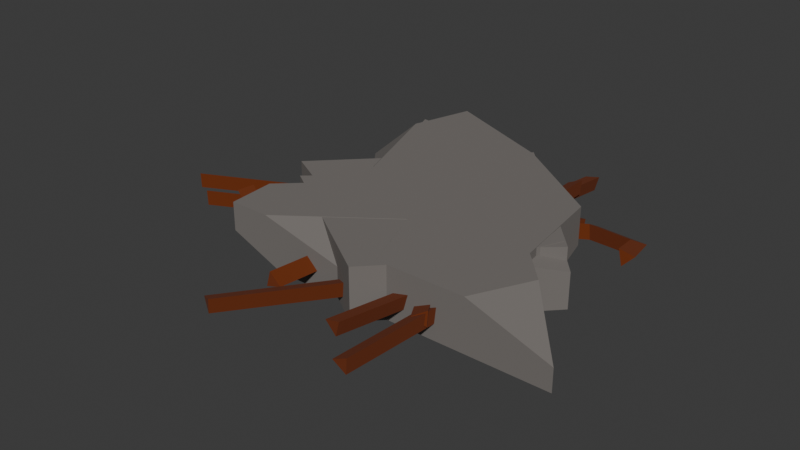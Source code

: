 # Source: Rubbles.blend  (saved by Blender 4.2.66; exported with 4.5.12 LTS)
import bpy
from mathutils import Matrix  # noqa: F401  (used for matrix-valued properties, if any)

bpy.ops.wm.read_factory_settings(use_empty=True)
scene = bpy.context.scene
scene.name = 'Scene'

# ---- collections
col_collection = bpy.data.collections.new('Collection'); scene.collection.children.link(col_collection)

# ---- materials (node trees are filled in below, after node groups)
mat_concrete1 = bpy.data.materials.new('Concrete1')
mat_concrete1.diffuse_color = (0.2502, 0.1631, 0.09898, 1.0)
mat_concrete1.roughness = 0.5
mat_rustedmetal1 = bpy.data.materials.new('RustedMetal1')
mat_rustedmetal1.diffuse_color = (0.15, 0.02519, 0.0, 1.0)
mat_rustedmetal1.roughness = 0.5

# ---- material node trees
mat_concrete1.use_nodes = True; mat_concrete1.node_tree.nodes.clear()
_N = mat_concrete1.node_tree.nodes; _L = mat_concrete1.node_tree.links
n0 = _N.new('ShaderNodeBsdfPrincipled'); n0.name = 'Principled BSDF'; n0.location = (10, 300)
n0.inputs[0].default_value = (0.1791, 0.1631, 0.1513, 1.0)
n0.inputs[2].default_value = 1.0
n0.inputs[27].default_value = (0.0, 0.0, 0.0, 1.0)
n0.inputs[28].default_value = 1.0
n1 = _N.new('ShaderNodeOutputMaterial'); n1.name = 'Material Output'; n1.location = (300, 300)
n2 = _N.new('ShaderNodeNormalMap'); n2.name = 'Normal Map'; n2.location = (-300, -300)
n2.label = 'Normal/Map'
n2.inputs[0].default_value = 0.0
_L.new(n0.outputs[0], n1.inputs[0])
_L.new(n2.outputs[0], n0.inputs[5])
n1.is_active_output = True
mat_rustedmetal1.use_nodes = True; mat_rustedmetal1.node_tree.nodes.clear()
_N = mat_rustedmetal1.node_tree.nodes; _L = mat_rustedmetal1.node_tree.links
n0 = _N.new('ShaderNodeBsdfPrincipled'); n0.name = 'Principled BSDF'; n0.location = (10, 300)
n0.inputs[0].default_value = (0.15, 0.02519, 0.0, 1.0)
n0.inputs[2].default_value = 1.0
n0.inputs[27].default_value = (0.0, 0.0, 0.0, 1.0)
n0.inputs[28].default_value = 1.0
n1 = _N.new('ShaderNodeOutputMaterial'); n1.name = 'Material Output'; n1.location = (300, 300)
n2 = _N.new('ShaderNodeNormalMap'); n2.name = 'Normal Map'; n2.location = (-300, -300)
n2.label = 'Normal/Map'
n2.inputs[0].default_value = 0.0
_L.new(n0.outputs[0], n1.inputs[0])
_L.new(n2.outputs[0], n0.inputs[5])
n1.is_active_output = True

# ---- world
world_world = bpy.data.worlds.new('World'); scene.world = world_world
world_world.use_nodes = True; world_world.node_tree.nodes.clear()
_N = world_world.node_tree.nodes; _L = world_world.node_tree.links
n0 = _N.new('ShaderNodeOutputWorld'); n0.name = 'World Output'; n0.location = (300, 300)
n1 = _N.new('ShaderNodeBackground'); n1.name = 'Background'; n1.location = (10, 300)
n1.inputs[0].default_value = (0.05088, 0.05088, 0.05088, 1.0)
_L.new(n1.outputs[0], n0.inputs[0])
n0.is_active_output = True
world_world.color = (0.05088, 0.05088, 0.05088)
world_world.sun_shadow_jitter_overblur = 0.0

# ---- meshes
me_plane_007 = bpy.data.meshes.new('Plane.007')
me_plane_007.from_pydata([(-0.3636, 0.6297, -0.08712), (-0.4789, 0.2502, -0.08712), (0.03878, 0.458, -0.08712), (-0.3636, 0.6297, 0.08961), (0.03878, 0.458, 0.08961), (-0.4295, 0.4128, 0.08961), (-0.4789, 0.2502, 0.01554), (-0.299, 0.03282, 0.08961), (-0.2289, -0.05182, 0.08961), (-0.4659, -0.2726, 0.08961), (-0.2289, -0.05182, -0.08712), (-0.4659, -0.2726, -0.08712), (-0.461, -0.3557, -0.08712), (-0.4562, -0.4355, -0.007194), (-0.2637, -0.4355, -0.08712), (0.7031, -0.4355, -0.08712), (0.4206, -0.1298, -0.08712), (0.7031, -0.4355, -0.009185), (0.4217, -0.4355, 0.08961), (0.5214, -0.2389, 0.08961), (0.4206, -0.1298, 0.08961), (0.3751, 0.2145, 0.08961), (0.3751, 0.2145, -0.04268), (0.3992, 0.03181, -0.08712), (0.1362, 0.3875, -0.08712), (0.1178, -0.4355, 0.08961), (0.03231, -0.4355, 0.002003), (0.02426, -0.1868, 0.08961), (-0.317, -0.4355, 0.08961), (-0.4562, -0.4355, 0.08961), (-0.8698, -0.2162, -0.01215), (0.06542, 0.5218, 0.004952), (-0.8994, -0.1781, -0.03597), (0.03582, 0.5599, -0.01887), (-0.8713, -0.213, -0.06582), (0.06387, 0.525, -0.04872), (-0.5852, 0.04088, -0.06649), (-0.2372, 0.2634, 0.03621), (-0.2668, 0.3015, 0.01238), (-0.6148, 0.07895, -0.09032), (-0.2387, 0.2666, -0.01746), (-0.5867, 0.04409, -0.1202), (0.2411, -0.7482, -0.02012), (0.1925, 0.441, 0.03544), (0.2846, -0.745, -0.05159), (0.236, 0.4442, 0.003967), (0.2902, -0.7472, 0.001857), (0.2416, 0.4419, 0.05742), (0.2903, -0.3647, 0.003126), (0.1688, 0.04311, 0.01328), (0.2123, 0.04636, -0.01819), (0.3338, -0.3614, -0.02834), (0.2179, 0.04409, 0.03526), (0.3394, -0.3637, 0.02511)], [], [(0, 2, 24, 23, 16, 15, 14, 12, 11, 10, 1), (0, 1, 6, 5, 3), (2, 0, 3, 4), (3, 5, 7, 8, 9, 29, 28, 27, 25, 18, 19, 20, 21, 4), (6, 7, 5), (1, 10, 8, 7, 6), (10, 11, 9, 8), (11, 12, 13, 29, 9), (12, 14, 13), (13, 14, 15, 17, 18, 25, 26, 28, 29), (15, 16, 20, 19, 17), (17, 19, 18), (16, 23, 22, 21, 20), (22, 24, 2, 4, 21), (23, 24, 22), (25, 27, 26), (27, 28, 26), (37, 31, 33, 38), (38, 33, 35, 40), (33, 31, 35), (40, 35, 31, 37), (30, 32, 34), (34, 41, 36, 30), (41, 40, 37, 36), (32, 39, 41, 34), (39, 38, 40, 41), (30, 36, 39, 32), (36, 37, 38, 39), (49, 43, 45, 50), (50, 45, 47, 52), (45, 43, 47), (52, 47, 43, 49), (42, 44, 46), (46, 53, 48, 42), (53, 52, 49, 48), (44, 51, 53, 46), (51, 50, 52, 53), (42, 48, 51, 44), (48, 49, 50, 51)])
me_plane_007.polygons.foreach_set('use_smooth', [True] * 39)
me_plane_007.polygons.foreach_set('material_index', [0, 0, 0, 0, 0, 0, 0, 0, 0, 0, 0, 0, 0, 0, 0, 0, 0, 1, 1, 1, 1, 1, 1, 1, 1, 1, 1, 1, 1, 1, 1, 1, 1, 1, 1, 1, 1, 1, 1])
_k = set([(0, 1), (0, 2), (0, 3), (1, 6), (1, 10), (2, 4), (2, 24), (3, 4), (3, 5), (4, 21), (5, 6), (5, 7), (6, 7), (7, 8), (8, 9), (8, 10), (9, 11), (9, 29), (10, 11), (11, 12), (12, 13), (12, 14), (13, 14), (13, 29), (14, 15), (15, 16), (15, 17), (16, 20), (16, 23), (17, 18), (17, 19), (18, 19), (18, 25), (19, 20), (20, 21), (21, 22), (22, 23), (22, 24), (23, 24), (25, 26), (25, 27), (26, 27), (26, 28), (27, 28), (28, 29), (30, 32), (30, 34), (30, 36), (31, 33), (31, 35), (31, 37), (32, 34), (32, 39), (33, 35), (33, 38), (34, 41), (35, 40), (36, 37), (36, 39), (36, 41), (37, 38), (37, 40), (38, 39), (38, 40), (39, 41), (40, 41), (42, 44), (42, 46), (42, 48), (43, 45), (43, 47), (43, 49), (44, 46), (44, 51), (45, 47), (45, 50), (46, 53), (47, 52), (48, 49), (48, 51), (48, 53), (49, 50), (49, 52), (50, 51), (50, 52), (51, 53), (52, 53)])
me_plane_007.attributes.new('sharp_edge', 'BOOLEAN', 'EDGE').data.foreach_set('value', [ (min(e.vertices), max(e.vertices)) in _k for e in me_plane_007.edges])
_uv = me_plane_007.uv_layers.new(name='UVMap')
_uv.uv.foreach_set('vector', [0.3167, 0.2916, 0.4268, 0.2446, 0.4535, 0.2253, 0.5255, 0.1279, 0.5313, 0.0837, 0.6086, 0.0, 0.344, 0.0, 0.29, 0.02184, 0.2886, 0.04458, 0.3535, 0.105, 0.2851, 0.1877, 0.3167, 0.2916, 0.2851, 0.1877, 0.2851, 0.1877, 0.2986, 0.2322, 0.3167, 0.2916, 0.4268, 0.2446, 0.3167, 0.2916, 0.3167, 0.2916, 0.4268, 0.2446, 0.3167, 0.2916, 0.2986, 0.2322, 0.3344, 0.1282, 0.3535, 0.105, 0.2886, 0.04458, 0.2913, 0.0, 0.3294, 0.0, 0.4228, 0.06808, 0.4484, 0.0, 0.5316, 0.0, 0.5589, 0.05383, 0.5313, 0.0837, 0.5189, 0.1779, 0.4268, 0.2446, 0.2851, 0.1877, 0.3344, 0.1282, 0.2986, 0.2322, 0.2851, 0.1877, 0.3535, 0.105, 0.3535, 0.105, 0.3344, 0.1282, 0.2851, 0.1877, 0.3535, 0.105, 0.2886, 0.04458, 0.2886, 0.04458, 0.3535, 0.105, 0.2886, 0.04458, 0.29, 0.02184, 0.2913, 0.0, 0.2913, 0.0, 0.2886, 0.04458, 0.29, 0.02184, 0.344, 0.0, 0.2913, 0.0, 0.2913, 0.0, 0.344, 0.0, 0.6086, 0.0, 0.6086, 0.0, 0.5316, 0.0, 0.4484, 0.0, 0.425, 0.0, 0.3294, 0.0, 0.2913, 0.0, 0.6086, 0.0, 0.5313, 0.0837, 0.5313, 0.0837, 0.5589, 0.05383, 0.6086, 0.0, 0.6086, 0.0, 0.5589, 0.05383, 0.5316, 0.0, 0.5313, 0.0837, 0.5255, 0.1279, 0.5189, 0.1779, 0.5189, 0.1779, 0.5313, 0.0837, 0.5189, 0.1779, 0.4535, 0.2253, 0.4268, 0.2446, 0.4268, 0.2446, 0.5189, 0.1779, 0.5255, 0.1279, 0.4535, 0.2253, 0.5189, 0.1779, 0.4484, 0.0, 0.4228, 0.06808, 0.425, 0.0, 0.4228, 0.06808, 0.3294, 0.0, 0.425, 0.0, 1.0, 0.8333, 1.0, 1.0, 0.6667, 1.0, 0.6667, 0.8333, 0.6667, 0.8333, 0.6667, 1.0, 0.3333, 1.0, 0.3333, 0.8333, 0.4578, 0.13, 0.25, 0.49, 0.04215, 0.13, 0.3333, 0.8333, 0.3333, 1.0, -5.96e-08, 1.0, -5.96e-08, 0.8333, 0.75, 0.49, 0.9578, 0.13, 0.5422, 0.13, 0.3333, 0.5, 0.3333, 0.6667, -5.96e-08, 0.6667, -5.96e-08, 0.5, 0.3333, 0.6667, 0.3333, 0.8333, -5.96e-08, 0.8333, -5.96e-08, 0.6667, 0.6667, 0.5, 0.6667, 0.6667, 0.3333, 0.6667, 0.3333, 0.5, 0.6667, 0.6667, 0.6667, 0.8333, 0.3333, 0.8333, 0.3333, 0.6667, 1.0, 0.5, 1.0, 0.6667, 0.6667, 0.6667, 0.6667, 0.5, 1.0, 0.6667, 1.0, 0.8333, 0.6667, 0.8333, 0.6667, 0.6667, 1.0, 0.8333, 1.0, 1.0, 0.6667, 1.0, 0.6667, 0.8333, 0.6667, 0.8333, 0.6667, 1.0, 0.3333, 1.0, 0.3333, 0.8333, 0.4578, 0.13, 0.25, 0.49, 0.04215, 0.13, 0.3333, 0.8333, 0.3333, 1.0, -5.96e-08, 1.0, -5.96e-08, 0.8333, 0.75, 0.49, 0.9578, 0.13, 0.5422, 0.13, 0.3333, 0.5, 0.3333, 0.6667, -5.96e-08, 0.6667, -5.96e-08, 0.5, 0.3333, 0.6667, 0.3333, 0.8333, -5.96e-08, 0.8333, -5.96e-08, 0.6667, 0.6667, 0.5, 0.6667, 0.6667, 0.3333, 0.6667, 0.3333, 0.5, 0.6667, 0.6667, 0.6667, 0.8333, 0.3333, 0.8333, 0.3333, 0.6667, 1.0, 0.5, 1.0, 0.6667, 0.6667, 0.6667, 0.6667, 0.5, 1.0, 0.6667, 1.0, 0.8333, 0.6667, 0.8333, 0.6667, 0.6667])
me_plane_007.materials.append(mat_concrete1)
me_plane_007.materials.append(mat_rustedmetal1)
me_plane_007.update()
me_plane_007.normals_split_custom_set([tuple(v) for v in zip(*[iter([0.0, 0.0, -1.0, 0.0, 0.0, -1.0, 0.0, 0.0, -1.0, 0.0, 0.0, -1.0, 0.0, 0.0, -1.0, 0.0, 0.0, -1.0, 0.0, 0.0, -1.0, 0.0, 0.0, -1.0, 0.0, 0.0, -1.0, 0.0, 0.0, -1.0, 0.0, 0.0, -1.0, -0.9568, 0.2907, 0.0, -0.9568, 0.2907, 0.0, -0.9568, 0.2907, 0.0, -0.9568, 0.2907, 0.0, -0.9568, 0.2907, 0.0, 0.3925, 0.9198, 0.0, 0.3925, 0.9198, 0.0, 0.3925, 0.9198, 0.0, 0.3925, 0.9198, 0.0, -5.749e-09, 0.0, 1.0, -5.749e-09, 0.0, 1.0, -5.749e-09, 0.0, 1.0, -5.749e-09, 0.0, 1.0, -5.749e-09, 0.0, 1.0, -5.749e-09, 0.0, 1.0, -5.749e-09, 0.0, 1.0, -5.749e-09, 0.0, 1.0, -5.749e-09, 0.0, 1.0, -5.749e-09, 0.0, 1.0, -5.749e-09, 0.0, 1.0, -5.749e-09, 0.0, 1.0, -5.749e-09, 0.0, 1.0, -5.749e-09, 0.0, 1.0, -0.5645, -0.1939, 0.8024, -0.5645, -0.1939, 0.8024, -0.5645, -0.1939, 0.8024, -0.7703, -0.6377, 1.266e-07, -0.7703, -0.6377, 1.266e-07, -0.7703, -0.6377, 1.266e-07, -0.7703, -0.6377, 1.266e-07, -0.7703, -0.6377, 1.266e-07, -0.6816, 0.7317, 0.0, -0.6816, 0.7317, 0.0, -0.6816, 0.7317, 0.0, -0.6816, 0.7317, 0.0, -0.9982, -0.0597, -1.816e-08, -0.9982, -0.0597, -1.816e-08, -0.9982, -0.0597, -1.816e-08, -0.9982, -0.0597, -1.816e-08, -0.9982, -0.0597, -1.816e-08, -0.2783, -0.688, -0.6702, -0.2783, -0.688, -0.6702, -0.2783, -0.688, -0.6702, 0.0, -1.0, -4.536e-08, 0.0, -1.0, -4.536e-08, 0.0, -1.0, -4.536e-08, 0.0, -1.0, -4.536e-08, 0.0, -1.0, -4.536e-08, 0.0, -1.0, -4.536e-08, 0.0, -1.0, -4.536e-08, 0.0, -1.0, -4.536e-08, 0.0, -1.0, -4.536e-08, 0.7345, 0.6786, 6.173e-08, 0.7345, 0.6786, 6.173e-08, 0.7345, 0.6786, 6.173e-08, 0.7345, 0.6786, 6.173e-08, 0.7345, 0.6786, 6.173e-08, 0.3267, -0.1657, 0.9305, 0.3267, -0.1657, 0.9305, 0.3267, -0.1657, 0.9305, 0.9914, 0.1309, -1.22e-08, 0.9914, 0.1309, -1.22e-08, 0.9914, 0.1309, -1.22e-08, 0.9914, 0.1309, -1.22e-08, 0.9914, 0.1309, -1.22e-08, 0.5865, 0.81, -1.115e-07, 0.5865, 0.81, -1.115e-07, 0.5865, 0.81, -1.115e-07, 0.5865, 0.81, -1.115e-07, 0.5865, 0.81, -1.115e-07, 0.3585, 0.2651, -0.8951, 0.3585, 0.2651, -0.8951, 0.3585, 0.2651, -0.8951, -0.6909, -0.26, 0.6746, -0.6909, -0.26, 0.6746, -0.6909, -0.26, 0.6746, 0.2308, -0.3166, 0.9201, 0.2308, -0.3166, 0.9201, 0.2308, -0.3166, 0.9201, -0.232, 0.3799, 0.8954, -0.232, 0.3799, 0.8954, -0.232, 0.3799, 0.8954, -0.232, 0.3799, 0.8954, -0.4101, 0.3799, -0.8292, -0.4101, 0.3799, -0.8292, -0.4101, 0.3799, -0.8292, -0.4101, 0.3799, -0.8292, 0.7849, 0.6194, 0.01435, 0.7849, 0.6194, 0.01435, 0.7849, 0.6194, 0.01435, 0.6442, -0.7621, -0.06416, 0.6442, -0.7621, -0.06416, 0.6442, -0.7621, -0.06416, 0.6442, -0.7621, -0.06416, -0.7849, -0.6194, -0.01435, -0.7849, -0.6194, -0.01435, -0.7849, -0.6194, -0.01435, 0.6621, -0.7467, -0.06375, 0.6621, -0.7467, -0.06375, 0.6621, -0.7467, -0.06375, 0.6621, -0.7467, -0.06375, 0.5513, -0.8317, -0.06563, 0.5513, -0.8317, -0.06563, 0.5513, -0.8317, -0.06563, 0.5513, -0.8317, -0.06563, -0.4594, 0.3347, -0.8228, -0.4594, 0.3347, -0.8228, -0.4594, 0.3347, -0.8228, -0.4594, 0.3347, -0.8228, -0.1339, 0.5801, -0.8034, -0.1339, 0.5801, -0.8034, -0.1339, 0.5801, -0.8034, -0.1339, 0.5801, -0.8034, -0.1962, 0.406, 0.8926, -0.1962, 0.406, 0.8926, -0.1962, 0.406, 0.8926, -0.1962, 0.406, 0.8926, -0.4096, 0.2334, 0.8819, -0.4096, 0.2334, 0.8819, -0.4096, 0.2334, 0.8819, -0.4096, 0.2334, 0.8819, -0.5882, 0.07979, -0.8048, -0.5882, 0.07979, -0.8048, -0.5882, 0.07979, -0.8048, -0.5882, 0.07979, -0.8048, 0.993, -0.05314, -0.1059, 0.993, -0.05314, -0.1059, 0.993, -0.05314, -0.1059, 0.993, -0.05314, -0.1059, -0.04078, 0.9981, 0.04663, -0.04078, 0.9981, 0.04663, -0.04078, 0.9981, 0.04663, -0.4081, -0.02655, 0.9125, -0.4081, -0.02655, 0.9125, -0.4081, -0.02655, 0.9125, -0.4081, -0.02655, 0.9125, 0.04078, -0.9981, -0.04663, 0.04078, -0.9981, -0.04663, 0.04078, -0.9981, -0.04663, -0.4087, -0.002928, 0.9127, -0.4087, -0.002928, 0.9127, -0.4087, -0.002928, 0.9127, -0.4087, -0.002928, 0.9127, -0.4022, -0.1423, 0.9044, -0.4022, -0.1423, 0.9044, -0.4022, -0.1423, 0.9044, -0.4022, -0.1423, 0.9044, 0.9869, -0.12, -0.1081, 0.9869, -0.12, -0.1081, 0.9869, -0.12, -0.1081, 0.9869, -0.12, -0.1081, 0.9541, 0.2863, -0.08748, 0.9541, 0.2863, -0.08748, 0.9541, 0.2863, -0.08748, 0.9541, 0.2863, -0.08748, -0.5877, 0.1238, -0.7996, -0.5877, 0.1238, -0.7996, -0.5877, 0.1238, -0.7996, -0.5877, 0.1238, -0.7996, -0.5721, -0.1503, -0.8063, -0.5721, -0.1503, -0.8063, -0.5721, -0.1503, -0.8063, -0.5721, -0.1503, -0.8063])] * 3)])
me_plane_008 = bpy.data.meshes.new('Plane.008')
me_plane_008.from_pydata([(0.08455, -0.51, -0.08769), (0.5159, -0.0629, -0.08769), (-0.4355, -0.1668, -0.08769), (0.08455, -0.51, 0.08905), (-0.4355, -0.1668, 0.08905), (0.3331, -0.2524, 0.08905), (0.5159, -0.0629, 0.03435), (0.2691, 0.1985, 0.08905), (0.07431, 0.4047, 0.08905), (-0.4323, 0.4696, 0.08905), (0.07431, 0.4047, -0.08769), (-0.4323, 0.4696, -0.08769), (-0.2537, -0.007696, -0.08769), (-0.2537, -0.007696, 0.08905), (-0.178, 0.6097, -0.03526), (-0.1148, -0.58, -0.01816), (-0.2298, 0.6067, -0.04941), (-0.1666, -0.5829, -0.03231), (-0.2162, 0.6082, 0.002605), (-0.153, -0.5815, 0.01971), (-0.2164, 0.2257, -0.001882), (-0.09987, -0.1818, -0.0413), (-0.1517, -0.1847, -0.05545), (-0.2682, 0.2227, -0.01603), (-0.138, -0.1832, -0.003434), (-0.2546, 0.2242, 0.03598), (0.1289, -0.6526, 0.008018), (0.2007, 0.5366, 0.02512), (0.1667, -0.6543, -0.03027), (0.2385, 0.5349, -0.01317), (0.1809, -0.6559, 0.02158), (0.2527, 0.5333, 0.03868), (0.2166, -0.2753, 0.008129), (0.1369, 0.1426, 0.02244), (0.1747, 0.1409, -0.01585), (0.2544, -0.277, -0.03016), (0.1889, 0.1392, 0.036), (0.2686, -0.2786, 0.02169)], [], [(0, 1, 6, 5, 3), (0, 2, 12, 11, 10, 1), (2, 0, 3, 4), (3, 5, 7, 8, 9, 13, 4), (6, 7, 5), (1, 10, 8, 7, 6), (10, 11, 9, 8), (11, 12, 13, 9), (12, 2, 4, 13), (21, 15, 17, 22), (22, 17, 19, 24), (17, 15, 19), (24, 19, 15, 21), (14, 16, 18), (18, 25, 20, 14), (25, 24, 21, 20), (16, 23, 25, 18), (23, 22, 24, 25), (14, 20, 23, 16), (20, 21, 22, 23), (33, 27, 29, 34), (34, 29, 31, 36), (29, 27, 31), (36, 31, 27, 33), (26, 28, 30), (30, 37, 32, 26), (37, 36, 33, 32), (28, 35, 37, 30), (35, 34, 36, 37), (26, 32, 35, 28), (32, 33, 34, 35)])
me_plane_008.polygons.foreach_set('use_smooth', [True] * 31)
me_plane_008.polygons.foreach_set('material_index', [0, 0, 0, 0, 0, 0, 0, 0, 0, 1, 1, 1, 1, 1, 1, 1, 1, 1, 1, 1, 1, 1, 1, 1, 1, 1, 1, 1, 1, 1, 1])
_k = set([(0, 1), (0, 2), (0, 3), (1, 6), (1, 10), (2, 4), (2, 12), (3, 4), (3, 5), (4, 13), (5, 6), (5, 7), (6, 7), (7, 8), (8, 9), (8, 10), (9, 11), (9, 13), (10, 11), (11, 12), (12, 13), (14, 16), (14, 18), (14, 20), (15, 17), (15, 19), (15, 21), (16, 18), (16, 23), (17, 19), (17, 22), (18, 25), (19, 24), (20, 21), (20, 23), (20, 25), (21, 22), (21, 24), (22, 23), (22, 24), (23, 25), (24, 25), (26, 28), (26, 30), (26, 32), (27, 29), (27, 31), (27, 33), (28, 30), (28, 35), (29, 31), (29, 34), (30, 37), (31, 36), (32, 33), (32, 35), (32, 37), (33, 34), (33, 36), (34, 35), (34, 36), (35, 37), (36, 37)])
me_plane_008.attributes.new('sharp_edge', 'BOOLEAN', 'EDGE').data.foreach_set('value', [ (min(e.vertices), max(e.vertices)) in _k for e in me_plane_008.edges])
_uv = me_plane_008.uv_layers.new(name='UVMap')
_uv.uv.foreach_set('vector', [0.5261, 0.2022, 0.6442, 0.3246, 0.6442, 0.3246, 0.5941, 0.2727, 0.5261, 0.2022, 0.5261, 0.2022, 0.3838, 0.2961, 0.4335, 0.3397, 0.3846, 0.4704, 0.5233, 0.4526, 0.6442, 0.3246, 0.3838, 0.2961, 0.5261, 0.2022, 0.5261, 0.2022, 0.3838, 0.2961, 0.5261, 0.2022, 0.5941, 0.2727, 0.5766, 0.3961, 0.5233, 0.4526, 0.3846, 0.4704, 0.4335, 0.3397, 0.3838, 0.2961, 0.6442, 0.3246, 0.5766, 0.3961, 0.5941, 0.2727, 0.6442, 0.3246, 0.5233, 0.4526, 0.5233, 0.4526, 0.5766, 0.3961, 0.6442, 0.3246, 0.5233, 0.4526, 0.3846, 0.4704, 0.3846, 0.4704, 0.5233, 0.4526, 0.3846, 0.4704, 0.4335, 0.3397, 0.4335, 0.3397, 0.3846, 0.4704, 0.4335, 0.3397, 0.3838, 0.2961, 0.3838, 0.2961, 0.4335, 0.3397, 1.0, 0.8333, 1.0, 1.0, 0.6667, 1.0, 0.6667, 0.8333, 0.6667, 0.8333, 0.6667, 1.0, 0.3333, 1.0, 0.3333, 0.8333, 0.4578, 0.13, 0.25, 0.49, 0.04215, 0.13, 0.3333, 0.8333, 0.3333, 1.0, -5.96e-08, 1.0, -5.96e-08, 0.8333, 0.75, 0.49, 0.9578, 0.13, 0.5422, 0.13, 0.3333, 0.5, 0.3333, 0.6667, -5.96e-08, 0.6667, -5.96e-08, 0.5, 0.3333, 0.6667, 0.3333, 0.8333, -5.96e-08, 0.8333, -5.96e-08, 0.6667, 0.6667, 0.5, 0.6667, 0.6667, 0.3333, 0.6667, 0.3333, 0.5, 0.6667, 0.6667, 0.6667, 0.8333, 0.3333, 0.8333, 0.3333, 0.6667, 1.0, 0.5, 1.0, 0.6667, 0.6667, 0.6667, 0.6667, 0.5, 1.0, 0.6667, 1.0, 0.8333, 0.6667, 0.8333, 0.6667, 0.6667, 1.0, 0.8333, 1.0, 1.0, 0.6667, 1.0, 0.6667, 0.8333, 0.6667, 0.8333, 0.6667, 1.0, 0.3333, 1.0, 0.3333, 0.8333, 0.4578, 0.13, 0.25, 0.49, 0.04215, 0.13, 0.3333, 0.8333, 0.3333, 1.0, -5.96e-08, 1.0, -5.96e-08, 0.8333, 0.75, 0.49, 0.9578, 0.13, 0.5422, 0.13, 0.3333, 0.5, 0.3333, 0.6667, -5.96e-08, 0.6667, -5.96e-08, 0.5, 0.3333, 0.6667, 0.3333, 0.8333, -5.96e-08, 0.8333, -5.96e-08, 0.6667, 0.6667, 0.5, 0.6667, 0.6667, 0.3333, 0.6667, 0.3333, 0.5, 0.6667, 0.6667, 0.6667, 0.8333, 0.3333, 0.8333, 0.3333, 0.6667, 1.0, 0.5, 1.0, 0.6667, 0.6667, 0.6667, 0.6667, 0.5, 1.0, 0.6667, 1.0, 0.8333, 0.6667, 0.8333, 0.6667, 0.6667])
me_plane_008.materials.append(mat_concrete1)
me_plane_008.materials.append(mat_rustedmetal1)
me_plane_008.update()
me_plane_008.normals_split_custom_set([tuple(v) for v in zip(*[iter([0.7196, -0.6944, 7.262e-08, 0.7196, -0.6944, 7.262e-08, 0.7196, -0.6944, 7.262e-08, 0.7196, -0.6944, 7.262e-08, 0.7196, -0.6944, 7.262e-08, 0.0, 0.0, -1.0, 0.0, 0.0, -1.0, 0.0, 0.0, -1.0, 0.0, 0.0, -1.0, 0.0, 0.0, -1.0, 0.0, 0.0, -1.0, -0.5507, -0.8347, 0.0, -0.5507, -0.8347, 0.0, -0.5507, -0.8347, 0.0, -0.5507, -0.8347, 0.0, -3.785e-09, 0.0, 1.0, -3.785e-09, 0.0, 1.0, -3.785e-09, 0.0, 1.0, -3.785e-09, 0.0, 1.0, -3.785e-09, 0.0, 1.0, -3.785e-09, 0.0, 1.0, -3.785e-09, 0.0, 1.0, 0.2522, 0.03579, 0.967, 0.2522, 0.03579, 0.967, 0.2522, 0.03579, 0.967, 0.727, 0.6866, -1.614e-07, 0.727, 0.6866, -1.614e-07, 0.727, 0.6866, -1.614e-07, 0.727, 0.6866, -1.614e-07, 0.727, 0.6866, -1.614e-07, 0.1272, 0.9919, 0.0, 0.1272, 0.9919, 0.0, 0.1272, 0.9919, 0.0, 0.1272, 0.9919, 0.0, -0.9366, -0.3504, 0.0, -0.9366, -0.3504, 0.0, -0.9366, -0.3504, 0.0, -0.9366, -0.3504, 0.0, -0.6585, 0.7526, 0.0, -0.6585, 0.7526, 0.0, -0.6585, 0.7526, 0.0, -0.6585, 0.7526, 0.0, 0.2663, -0.06587, -0.9616, 0.2663, -0.06587, -0.9616, 0.2663, -0.06587, -0.9616, 0.2663, -0.06587, -0.9616, -0.9664, 0.05091, 0.252, -0.9664, 0.05091, 0.252, -0.9664, 0.05091, 0.252, -0.9664, 0.05091, 0.252, 0.05305, -0.9985, 0.01435, 0.05305, -0.9985, 0.01435, 0.05305, -0.9985, 0.01435, 0.7039, 0.01485, 0.7102, 0.7039, 0.01485, 0.7102, 0.7039, 0.01485, 0.7102, 0.7039, 0.01485, 0.7102, -0.05305, 0.9985, -0.01435, -0.05305, 0.9985, -0.01435, -0.05305, 0.9985, -0.01435, 0.7044, -0.008768, 0.7098, 0.7044, -0.008768, 0.7098, 0.7044, -0.008768, 0.7098, 0.7044, -0.008768, 0.7098, 0.6956, 0.1307, 0.7064, 0.6956, 0.1307, 0.7064, 0.6956, 0.1307, 0.7064, 0.6956, 0.1307, 0.7064, -0.9614, 0.1178, 0.2487, -0.9614, 0.1178, 0.2487, -0.9614, 0.1178, 0.2487, -0.9614, 0.1178, 0.2487, -0.9241, -0.2886, 0.2505, -0.9241, -0.2886, 0.2505, -0.9241, -0.2886, 0.2505, -0.9241, -0.2886, 0.2505, 0.2676, -0.11, -0.9572, 0.2676, -0.11, -0.9572, 0.2676, -0.11, -0.9572, 0.2676, -0.11, -0.9572, 0.2511, 0.1641, -0.954, 0.2511, 0.1641, -0.954, 0.2511, 0.1641, -0.954, 0.2511, 0.1641, -0.954, -0.7045, 0.1188, -0.6996, -0.7045, 0.1188, -0.6996, -0.7045, 0.1188, -0.6996, -0.7045, 0.1188, -0.6996, 0.952, -0.1523, -0.2656, 0.952, -0.1523, -0.2656, 0.952, -0.1523, -0.2656, 0.952, -0.1523, -0.2656, 0.06027, 0.9981, 0.01435, 0.06027, 0.9981, 0.01435, 0.06027, 0.9981, 0.01435, -0.2504, 0.03397, 0.9675, -0.2504, 0.03397, 0.9675, -0.2504, 0.03397, 0.9675, -0.2504, 0.03397, 0.9675, -0.06027, -0.9981, -0.01435, -0.06027, -0.9981, -0.01435, -0.06027, -0.9981, -0.01435, -0.2487, 0.05753, 0.9669, -0.2487, 0.05753, 0.9669, -0.2487, 0.05753, 0.9669, -0.2487, 0.05753, 0.9669, -0.2567, -0.08194, 0.963, -0.2567, -0.08194, 0.963, -0.2567, -0.08194, 0.963, -0.2567, -0.08194, 0.963, 0.9394, -0.2183, -0.2642, 0.9394, -0.2183, -0.2642, 0.9394, -0.2183, -0.2642, 0.9394, -0.2183, -0.2642, 0.9484, 0.1896, -0.254, 0.9484, 0.1896, -0.254, 0.9484, 0.1896, -0.254, 0.9484, 0.1896, -0.254, -0.6991, 0.1627, -0.6963, -0.6991, 0.1627, -0.6963, -0.6991, 0.1627, -0.6963, -0.6991, 0.1627, -0.6963, -0.7103, -0.1117, -0.6949, -0.7103, -0.1117, -0.6949, -0.7103, -0.1117, -0.6949, -0.7103, -0.1117, -0.6949])] * 3)])
me_plane_006 = bpy.data.meshes.new('Plane.006')
me_plane_006.from_pydata([(-0.5165, -0.07788, -0.09026), (0.05088, -0.3896, -0.09026), (-0.5165, -0.07788, 0.08647), (-0.2352, 0.2055, -0.09026), (0.2693, 0.2086, -0.09026), (0.0314, 0.4742, 0.007379), (0.0314, 0.4742, 0.08647), (0.4795, -0.02592, 0.08647), (0.05088, -0.3896, 0.08647), (0.4795, -0.02592, -0.09026), (0.5892, 0.2429, 0.02079), (0.5617, 0.2145, -0.01421), (0.5515, 0.2092, 0.03898), (-0.02657, 0.03578, 0.005499), (0.3998, 0.282, 0.004759), (0.4016, 0.2363, -0.02352), (-0.005216, -0.005621, -0.0214), (0.3975, 0.2346, 0.03009), (-0.005216, -0.005621, 0.03239), (0.6174, 0.1184, 0.04103), (0.5811, 0.1084, 0.002557), (0.5652, 0.1143, 0.0536), (-0.4773, -0.3505, 0.0171), (-0.4826, -0.3114, -0.0179), (-0.4804, -0.3, 0.03529), (-0.2583, 0.2611, 0.001807), (-0.3293, -0.2261, 0.001067), (-0.3663, -0.1992, -0.02721), (-0.304, 0.27, -0.02509), (-0.365, -0.1949, 0.0264), (-0.304, 0.27, 0.0287), (-0.5924, -0.2955, 0.03734), (-0.5779, -0.2609, -0.001136), (-0.5634, -0.252, 0.04991), (0.3314, -0.4706, 0.0278), (-0.2147, 0.5883, 0.0449), (0.2884, -0.4924, 0.003972), (-0.2577, 0.5665, 0.02107), (0.3279, -0.4715, -0.02588), (-0.2181, 0.5873, -0.008776), (0.1333, -0.1421, -0.02655), (-0.01872, 0.2419, 0.07615), (-0.06174, 0.2201, 0.05233), (0.09033, -0.1639, -0.05037), (-0.02216, 0.241, 0.02248), (0.1299, -0.143, -0.08022)], [], [(0, 3, 4, 9, 1), (0, 1, 8, 2), (5, 3, 0, 2, 6), (4, 3, 5), (9, 4, 5, 6, 7), (2, 8, 7, 6), (1, 9, 7, 8), (14, 10, 11, 15), (15, 11, 12, 17), (10, 12, 21, 19), (17, 12, 10, 14), (13, 16, 18), (18, 17, 14, 13), (16, 15, 17, 18), (13, 14, 15, 16), (20, 19, 21), (12, 11, 20, 21), (11, 10, 19, 20), (26, 22, 23, 27), (27, 23, 24, 29), (22, 24, 33, 31), (29, 24, 22, 26), (25, 28, 30), (30, 29, 26, 25), (28, 27, 29, 30), (25, 26, 27, 28), (32, 31, 33), (24, 23, 32, 33), (23, 22, 31, 32), (41, 35, 37, 42), (42, 37, 39, 44), (37, 35, 39), (44, 39, 35, 41), (34, 36, 38), (38, 45, 40, 34), (45, 44, 41, 40), (36, 43, 45, 38), (43, 42, 44, 45), (34, 40, 43, 36), (40, 41, 42, 43)])
me_plane_006.polygons.foreach_set('use_smooth', [True] * 40)
me_plane_006.polygons.foreach_set('material_index', [0, 0, 0, 0, 0, 0, 0, 1, 1, 1, 1, 1, 1, 1, 1, 1, 1, 1, 1, 1, 1, 1, 1, 1, 1, 1, 1, 1, 1, 1, 1, 1, 1, 1, 1, 1, 1, 1, 1, 1])
_k = set([(0, 1), (0, 2), (0, 3), (1, 8), (1, 9), (2, 6), (2, 8), (3, 4), (3, 5), (4, 5), (4, 9), (5, 6), (6, 7), (7, 8), (7, 9), (10, 11), (10, 12), (10, 14), (10, 19), (11, 12), (11, 15), (11, 20), (12, 17), (12, 21), (13, 14), (13, 16), (13, 18), (14, 15), (14, 17), (15, 16), (15, 17), (16, 18), (17, 18), (19, 20), (19, 21), (20, 21), (22, 23), (22, 24), (22, 26), (22, 31), (23, 24), (23, 27), (23, 32), (24, 29), (24, 33), (25, 26), (25, 28), (25, 30), (26, 27), (26, 29), (27, 28), (27, 29), (28, 30), (29, 30), (31, 32), (31, 33), (32, 33), (34, 36), (34, 38), (34, 40), (35, 37), (35, 39), (35, 41), (36, 38), (36, 43), (37, 39), (37, 42), (38, 45), (39, 44), (40, 41), (40, 43), (40, 45), (41, 42), (41, 44), (42, 43), (42, 44), (43, 45), (44, 45)])
me_plane_006.attributes.new('sharp_edge', 'BOOLEAN', 'EDGE').data.foreach_set('value', [ (min(e.vertices), max(e.vertices)) in _k for e in me_plane_006.edges])
_uv = me_plane_006.uv_layers.new(name='UVMap')
_uv.uv.foreach_set('vector', [0.0, 0.2961, 0.077, 0.3737, 0.2151, 0.3746, 0.2726, 0.3104, 0.1553, 0.2108, 0.0, 0.2961, 0.1553, 0.2108, 0.1553, 0.2108, 0.0, 0.2961, 0.15, 0.4472, 0.077, 0.3737, 0.0, 0.2961, 0.0, 0.2961, 0.15, 0.4472, 0.2151, 0.3746, 0.077, 0.3737, 0.15, 0.4472, 0.2726, 0.3104, 0.2151, 0.3746, 0.15, 0.4472, 0.15, 0.4472, 0.2726, 0.3104, 0.0, 0.2961, 0.1553, 0.2108, 0.2726, 0.3104, 0.15, 0.4472, 0.1553, 0.2108, 0.2726, 0.3104, 0.2726, 0.3104, 0.1553, 0.2108, 1.0, 0.8333, 1.0, 1.0, 0.6667, 1.0, 0.6667, 0.8333, 0.6667, 0.8333, 0.6667, 1.0, 0.3333, 1.0, 0.3333, 0.8333, -5.96e-08, 1.0, 0.3333, 1.0, 0.3333, 1.0, -5.96e-08, 1.0, 0.3333, 0.8333, 0.3333, 1.0, -5.96e-08, 1.0, -5.96e-08, 0.8333, 1.0, 0.6667, 0.6667, 0.6667, 0.3333, 0.6667, 0.3333, 0.6667, 0.3333, 0.8333, -5.96e-08, 0.8333, -5.96e-08, 0.6667, 0.6667, 0.6667, 0.6667, 0.8333, 0.3333, 0.8333, 0.3333, 0.6667, 1.0, 0.6667, 1.0, 0.8333, 0.6667, 0.8333, 0.6667, 0.6667, 0.4578, 0.13, 0.25, 0.49, 0.04215, 0.13, 0.3333, 1.0, 0.6667, 1.0, 0.6667, 1.0, 0.3333, 1.0, 0.6667, 1.0, 1.0, 1.0, 1.0, 1.0, 0.6667, 1.0, 1.0, 0.8333, 1.0, 1.0, 0.6667, 1.0, 0.6667, 0.8333, 0.6667, 0.8333, 0.6667, 1.0, 0.3333, 1.0, 0.3333, 0.8333, -5.96e-08, 1.0, 0.3333, 1.0, 0.3333, 1.0, -5.96e-08, 1.0, 0.3333, 0.8333, 0.3333, 1.0, -5.96e-08, 1.0, -5.96e-08, 0.8333, 1.0, 0.6667, 0.6667, 0.6667, 0.3333, 0.6667, 0.3333, 0.6667, 0.3333, 0.8333, -5.96e-08, 0.8333, -5.96e-08, 0.6667, 0.6667, 0.6667, 0.6667, 0.8333, 0.3333, 0.8333, 0.3333, 0.6667, 1.0, 0.6667, 1.0, 0.8333, 0.6667, 0.8333, 0.6667, 0.6667, 0.4578, 0.13, 0.25, 0.49, 0.04215, 0.13, 0.3333, 1.0, 0.6667, 1.0, 0.6667, 1.0, 0.3333, 1.0, 0.6667, 1.0, 1.0, 1.0, 1.0, 1.0, 0.6667, 1.0, 1.0, 0.8333, 1.0, 1.0, 0.6667, 1.0, 0.6667, 0.8333, 0.6667, 0.8333, 0.6667, 1.0, 0.3333, 1.0, 0.3333, 0.8333, 0.4578, 0.13, 0.25, 0.49, 0.04215, 0.13, 0.3333, 0.8333, 0.3333, 1.0, -5.96e-08, 1.0, -5.96e-08, 0.8333, 0.75, 0.49, 0.9578, 0.13, 0.5422, 0.13, 0.3333, 0.5, 0.3333, 0.6667, -5.96e-08, 0.6667, -5.96e-08, 0.5, 0.3333, 0.6667, 0.3333, 0.8333, -5.96e-08, 0.8333, -5.96e-08, 0.6667, 0.6667, 0.5, 0.6667, 0.6667, 0.3333, 0.6667, 0.3333, 0.5, 0.6667, 0.6667, 0.6667, 0.8333, 0.3333, 0.8333, 0.3333, 0.6667, 1.0, 0.5, 1.0, 0.6667, 0.6667, 0.6667, 0.6667, 0.5, 1.0, 0.6667, 1.0, 0.8333, 0.6667, 0.8333, 0.6667, 0.6667])
me_plane_006.materials.append(mat_concrete1)
me_plane_006.materials.append(mat_rustedmetal1)
me_plane_006.update()
me_plane_006.normals_split_custom_set([tuple(v) for v in zip(*[iter([0.0, 0.0, -1.0, 0.0, 0.0, -1.0, 0.0, 0.0, -1.0, 0.0, 0.0, -1.0, 0.0, 0.0, -1.0, -0.4815, -0.8764, 0.0, -0.4815, -0.8764, 0.0, -0.4815, -0.8764, 0.0, -0.4815, -0.8764, 0.0, -0.7098, 0.7045, -3.131e-07, -0.7098, 0.7045, -3.131e-07, -0.7098, 0.7045, -3.131e-07, -0.7098, 0.7045, -3.131e-07, -0.7098, 0.7045, -3.131e-07, -0.002098, 0.3435, -0.9392, -0.002098, 0.3435, -0.9392, -0.002098, 0.3435, -0.9392, 0.7447, 0.6674, 1.471e-07, 0.7447, 0.6674, 1.471e-07, 0.7447, 0.6674, 1.471e-07, 0.7447, 0.6674, 1.471e-07, 0.7447, 0.6674, 1.471e-07, 0.0, 0.0, 1.0, 0.0, 0.0, 1.0, 0.0, 0.0, 1.0, 0.0, 0.0, 1.0, 0.647, -0.7625, 0.0, 0.647, -0.7625, 0.0, 0.647, -0.7625, 0.0, 0.647, -0.7625, 0.0, 0.1621, 0.6075, -0.7776, 0.1621, 0.6075, -0.7776, 0.1621, 0.6075, -0.7776, 0.1621, 0.6075, -0.7776, -0.1434, -0.9861, -0.08394, -0.1434, -0.9861, -0.08394, -0.1434, -0.9861, -0.08394, -0.1434, -0.9861, -0.08394, 0.242, 0.1973, 0.95, 0.242, 0.1973, 0.95, 0.242, 0.1973, 0.95, 0.242, 0.1973, 0.95, 0.02282, 0.4637, 0.8857, 0.02282, 0.4637, 0.8857, 0.02282, 0.4637, 0.8857, 0.02282, 0.4637, 0.8857, -0.8887, -0.4585, -1.031e-07, -0.8887, -0.4585, -1.031e-07, -0.8887, -0.4585, -1.031e-07, -0.2595, 0.4476, 0.8557, -0.2595, 0.4476, 0.8557, -0.2595, 0.4476, 0.8557, -0.2595, 0.4476, 0.8557, 0.5117, -0.8592, 0.00627, 0.5117, -0.8592, 0.00627, 0.5117, -0.8592, 0.00627, 0.5117, -0.8592, 0.00627, -0.2733, 0.4617, -0.8439, -0.2733, 0.4617, -0.8439, -0.2733, 0.4617, -0.8439, -0.2733, 0.4617, -0.8439, 0.1145, -0.9822, 0.1486, 0.1145, -0.9822, 0.1486, 0.1145, -0.9822, 0.1486, -0.9516, -0.1943, -0.2381, -0.9516, -0.1943, -0.2381, -0.9516, -0.1943, -0.2381, -0.9516, -0.1943, -0.2381, 0.7429, 0.04617, -0.6678, 0.7429, 0.04617, -0.6678, 0.7429, 0.04617, -0.6678, 0.7429, 0.04617, -0.6678, 0.3763, -0.5037, -0.7776, 0.3763, -0.5037, -0.7776, 0.3763, -0.5037, -0.7776, 0.3763, -0.5037, -0.7776, -0.6851, 0.7236, -0.08394, -0.6851, 0.7236, -0.08394, -0.6851, 0.7236, -0.08394, -0.6851, 0.7236, -0.08394, 0.004902, -0.3122, 0.95, 0.004902, -0.3122, 0.95, 0.004902, -0.3122, 0.95, 0.004902, -0.3122, 0.95, 0.3498, -0.3053, 0.8857, 0.3498, -0.3053, 0.8857, 0.3498, -0.3053, 0.8857, 0.3498, -0.3053, 0.8857, 0.1908, 0.9816, -2.672e-07, 0.1908, 0.9816, -2.672e-07, 0.1908, 0.9816, -2.672e-07, 0.5121, -0.07371, 0.8557, 0.5121, -0.07371, 0.8557, 0.5121, -0.07371, 0.8557, 0.5121, -0.07371, 0.8557, -0.9914, 0.1308, 0.006269, -0.9914, 0.1308, 0.006269, -0.9914, 0.1308, 0.006269, -0.9914, 0.1308, 0.006269, 0.5317, -0.07153, -0.8439, 0.5317, -0.07153, -0.8439, 0.5317, -0.07153, -0.8439, 0.5317, -0.07153, -0.8439, -0.8419, 0.5188, 0.1486, -0.8419, 0.5188, 0.1486, -0.8419, 0.5188, 0.1486, 0.4371, 0.8673, -0.2381, 0.4371, 0.8673, -0.2381, 0.4371, 0.8673, -0.2381, 0.4371, 0.8673, -0.2381, -0.4241, -0.6117, -0.6678, -0.4241, -0.6117, -0.6678, -0.4241, -0.6117, -0.6678, -0.4241, -0.6117, -0.6678, -0.4172, -0.1553, 0.8954, -0.4172, -0.1553, 0.8954, -0.4172, -0.1553, 0.8954, -0.4172, -0.1553, 0.8954, -0.4511, -0.3301, -0.8292, -0.4511, -0.3301, -0.8292, -0.4511, -0.3301, -0.8292, -0.4511, -0.3301, -0.8292, -0.4583, 0.8887, 0.01435, -0.4583, 0.8887, 0.01435, -0.4583, 0.8887, 0.01435, 0.871, 0.487, -0.06416, 0.871, 0.487, -0.06416, 0.871, 0.487, -0.06416, 0.871, 0.487, -0.06416, 0.4583, -0.8887, -0.01435, 0.4583, -0.8887, -0.01435, 0.4583, -0.8887, -0.01435, 0.8593, 0.5075, -0.06375, 0.8593, 0.5075, -0.06375, 0.8593, 0.5075, -0.06375, 0.8593, 0.5075, -0.06375, 0.9216, 0.3825, -0.06563, 0.9216, 0.3825, -0.06563, 0.9216, 0.3825, -0.06563, 0.9216, 0.3825, -0.06563, -0.4162, -0.3871, -0.8228, -0.4162, -0.3871, -0.8228, -0.4162, -0.3871, -0.8228, -0.4162, -0.3871, -0.8228, -0.595, -0.02075, -0.8034, -0.595, -0.02075, -0.8034, -0.595, -0.02075, -0.8034, -0.595, -0.02075, -0.8034, -0.436, -0.1152, 0.8926, -0.436, -0.1152, 0.8926, -0.436, -0.1152, 0.8926, -0.436, -0.1152, 0.8926, -0.3072, -0.3575, 0.8819, -0.3072, -0.3575, 0.8819, -0.3072, -0.3575, 0.8819, -0.3072, -0.3575, 0.8819])] * 3)])
me_plane_005 = bpy.data.meshes.new('Plane.005')
me_plane_005.from_pydata([(-0.2894, -0.3006, -0.08882), (-0.2894, 0.4728, -0.08882), (0.317, -0.3006, -0.08882), (0.4534, -0.004561, -0.08882), (0.0377, 0.1805, -0.08882), (-0.08244, 0.4371, -0.08882), (-0.2894, -0.3006, 0.08791), (0.4534, -0.004561, 0.08791), (0.0377, 0.1805, 0.08791), (-0.08244, 0.4371, 0.08791), (-0.2894, 0.1422, 0.08791), (-0.181, 0.4541, 0.08791), (-0.2894, 0.4728, -0.02206), (0.317, -0.3006, 0.04339), (0.3842, -0.1547, 0.08791), (0.1679, -0.3006, 0.08791), (-0.2894, 0.03984, -0.08882), (-0.2894, -0.1209, 0.01016), (-0.06149, -0.1605, -0.08882), (-0.244, -0.7496, -0.01724), (0.3122, 0.304, -0.000142), (-0.2084, -0.7678, -0.05323), (0.3478, 0.2857, -0.03613), (-0.1989, -0.7737, -0.0006162), (0.3573, 0.2799, 0.01648), (-0.008271, -0.4423, -0.01328), (0.09136, -0.02854, -0.005194), (0.127, -0.04675, -0.04118), (0.02732, -0.4605, -0.04926), (0.1365, -0.05263, 0.01143), (0.03685, -0.4663, 0.00335), (-0.7191, -0.3181, 0.005373), (0.2161, 0.4199, 0.02247), (-0.7487, -0.2801, -0.01845), (0.1865, 0.4579, -0.001351), (-0.7206, -0.3149, -0.0483), (0.2146, 0.4231, -0.0312), (-0.4345, -0.06109, -0.04897), (-0.08648, 0.1614, 0.05373), (-0.1161, 0.1995, 0.0299), (-0.4641, -0.02302, -0.0728), (-0.08803, 0.1646, 5.696e-05), (-0.436, -0.05788, -0.1026)], [], [(0, 18, 16, 1, 5, 4, 3, 2), (5, 1, 12, 11, 9), (2, 3, 7, 14, 13), (6, 15, 14, 7, 8, 9, 11, 10), (3, 4, 8, 7), (4, 5, 9, 8), (10, 11, 12), (1, 16, 17, 0, 6, 10, 12), (13, 14, 15), (0, 2, 13, 15, 6), (18, 0, 17), (16, 18, 17), (26, 20, 22, 27), (27, 22, 24, 29), (22, 20, 24), (29, 24, 20, 26), (19, 21, 23), (23, 30, 25, 19), (30, 29, 26, 25), (21, 28, 30, 23), (28, 27, 29, 30), (19, 25, 28, 21), (25, 26, 27, 28), (38, 32, 34, 39), (39, 34, 36, 41), (34, 32, 36), (41, 36, 32, 38), (31, 33, 35), (35, 42, 37, 31), (42, 41, 38, 37), (33, 40, 42, 35), (40, 39, 41, 42), (31, 37, 40, 33), (37, 38, 39, 40)])
me_plane_005.polygons.foreach_set('use_smooth', [True] * 34)
me_plane_005.polygons.foreach_set('material_index', [0, 0, 0, 0, 0, 0, 0, 0, 0, 0, 0, 0, 1, 1, 1, 1, 1, 1, 1, 1, 1, 1, 1, 1, 1, 1, 1, 1, 1, 1, 1, 1, 1, 1])
_k = set([(0, 2), (0, 6), (0, 17), (0, 18), (1, 5), (1, 12), (1, 16), (2, 3), (2, 13), (3, 4), (3, 7), (4, 5), (4, 8), (5, 9), (6, 10), (6, 15), (7, 8), (7, 14), (8, 9), (9, 11), (10, 11), (10, 12), (11, 12), (13, 14), (13, 15), (14, 15), (16, 17), (16, 18), (17, 18), (19, 21), (19, 23), (19, 25), (20, 22), (20, 24), (20, 26), (21, 23), (21, 28), (22, 24), (22, 27), (23, 30), (24, 29), (25, 26), (25, 28), (25, 30), (26, 27), (26, 29), (27, 28), (27, 29), (28, 30), (29, 30), (31, 33), (31, 35), (31, 37), (32, 34), (32, 36), (32, 38), (33, 35), (33, 40), (34, 36), (34, 39), (35, 42), (36, 41), (37, 38), (37, 40), (37, 42), (38, 39), (38, 41), (39, 40), (39, 41), (40, 42), (41, 42)])
me_plane_005.attributes.new('sharp_edge', 'BOOLEAN', 'EDGE').data.foreach_set('value', [ (min(e.vertices), max(e.vertices)) in _k for e in me_plane_005.edges])
_uv = me_plane_005.uv_layers.new(name='UVMap')
_uv.uv.foreach_set('vector', [0.0, 0.0, 0.06239, 0.03835, 0.0, 0.09318, 0.0, 0.2117, 0.05665, 0.2019, 0.08954, 0.1317, 0.2033, 0.08103, 0.166, 0.0, 0.05665, 0.2019, 0.0, 0.2117, 0.0, 0.2117, 0.02966, 0.2066, 0.05665, 0.2019, 0.166, 0.0, 0.2033, 0.08103, 0.2033, 0.08103, 0.1844, 0.03992, 0.166, 0.0, 0.0, 0.0, 0.1252, 0.0, 0.1844, 0.03992, 0.2033, 0.08103, 0.08954, 0.1317, 0.05665, 0.2019, 0.02966, 0.2066, 0.0, 0.1212, 0.2033, 0.08103, 0.08954, 0.1317, 0.08954, 0.1317, 0.2033, 0.08103, 0.08954, 0.1317, 0.05665, 0.2019, 0.05665, 0.2019, 0.08954, 0.1317, 0.0, 0.1212, 0.02966, 0.2066, 0.0, 0.2117, 0.0, 0.2117, 0.0, 0.09318, 0.0, 0.04919, 0.0, 0.0, 0.0, 0.0, 0.0, 0.1212, 0.0, 0.2117, 0.166, 0.0, 0.1844, 0.03992, 0.1252, 0.0, 0.0, 0.0, 0.166, 0.0, 0.166, 0.0, 0.1252, 0.0, 0.0, 0.0, 0.06239, 0.03835, 0.0, 0.0, 0.0, 0.04919, 0.0, 0.09318, 0.06239, 0.03835, 0.0, 0.04919, 1.0, 0.8333, 1.0, 1.0, 0.6667, 1.0, 0.6667, 0.8333, 0.6667, 0.8333, 0.6667, 1.0, 0.3333, 1.0, 0.3333, 0.8333, 0.4578, 0.13, 0.25, 0.49, 0.04215, 0.13, 0.3333, 0.8333, 0.3333, 1.0, -5.96e-08, 1.0, -5.96e-08, 0.8333, 0.75, 0.49, 0.9578, 0.13, 0.5422, 0.13, 0.3333, 0.5, 0.3333, 0.6667, -5.96e-08, 0.6667, -5.96e-08, 0.5, 0.3333, 0.6667, 0.3333, 0.8333, -5.96e-08, 0.8333, -5.96e-08, 0.6667, 0.6667, 0.5, 0.6667, 0.6667, 0.3333, 0.6667, 0.3333, 0.5, 0.6667, 0.6667, 0.6667, 0.8333, 0.3333, 0.8333, 0.3333, 0.6667, 1.0, 0.5, 1.0, 0.6667, 0.6667, 0.6667, 0.6667, 0.5, 1.0, 0.6667, 1.0, 0.8333, 0.6667, 0.8333, 0.6667, 0.6667, 1.0, 0.8333, 1.0, 1.0, 0.6667, 1.0, 0.6667, 0.8333, 0.6667, 0.8333, 0.6667, 1.0, 0.3333, 1.0, 0.3333, 0.8333, 0.4578, 0.13, 0.25, 0.49, 0.04215, 0.13, 0.3333, 0.8333, 0.3333, 1.0, -5.96e-08, 1.0, -5.96e-08, 0.8333, 0.75, 0.49, 0.9578, 0.13, 0.5422, 0.13, 0.3333, 0.5, 0.3333, 0.6667, -5.96e-08, 0.6667, -5.96e-08, 0.5, 0.3333, 0.6667, 0.3333, 0.8333, -5.96e-08, 0.8333, -5.96e-08, 0.6667, 0.6667, 0.5, 0.6667, 0.6667, 0.3333, 0.6667, 0.3333, 0.5, 0.6667, 0.6667, 0.6667, 0.8333, 0.3333, 0.8333, 0.3333, 0.6667, 1.0, 0.5, 1.0, 0.6667, 0.6667, 0.6667, 0.6667, 0.5, 1.0, 0.6667, 1.0, 0.8333, 0.6667, 0.8333, 0.6667, 0.6667])
me_plane_005.materials.append(mat_concrete1)
me_plane_005.materials.append(mat_rustedmetal1)
me_plane_005.update()
me_plane_005.normals_split_custom_set([tuple(v) for v in zip(*[iter([1.122e-08, 0.0, -1.0, 1.122e-08, 0.0, -1.0, 1.122e-08, 0.0, -1.0, 1.122e-08, 0.0, -1.0, 1.122e-08, 0.0, -1.0, 1.122e-08, 0.0, -1.0, 1.122e-08, 0.0, -1.0, 1.122e-08, 0.0, -1.0, 0.1701, 0.9854, -1.199e-07, 0.1701, 0.9854, -1.199e-07, 0.1701, 0.9854, -1.199e-07, 0.1701, 0.9854, -1.199e-07, 0.1701, 0.9854, -1.199e-07, 0.9082, -0.4185, 3.448e-07, 0.9082, -0.4185, 3.448e-07, 0.9082, -0.4185, 3.448e-07, 0.9082, -0.4185, 3.448e-07, 0.9082, -0.4185, 3.448e-07, 0.0, -1.467e-08, 1.0, 0.0, -1.467e-08, 1.0, 0.0, -1.467e-08, 1.0, 0.0, -1.467e-08, 1.0, 0.0, -1.467e-08, 1.0, 0.0, -1.467e-08, 1.0, 0.0, -1.467e-08, 1.0, 0.0, -1.467e-08, 1.0, 0.4068, 0.9135, 0.0, 0.4068, 0.9135, 0.0, 0.4068, 0.9135, 0.0, 0.4068, 0.9135, 0.0, 0.9056, 0.4241, 0.0, 0.9056, 0.4241, 0.0, 0.9056, 0.4241, 0.0, 0.9056, 0.4241, 0.0, -0.6724, 0.2336, 0.7023, -0.6724, 0.2336, 0.7023, -0.6724, 0.2336, 0.7023, -1.0, -3.665e-08, 0.0, -1.0, -3.665e-08, 0.0, -1.0, -3.665e-08, 0.0, -1.0, -3.665e-08, 0.0, -1.0, -3.665e-08, 0.0, -1.0, -3.665e-08, 0.0, -1.0, -3.665e-08, 0.0, 0.2634, -0.3906, 0.8821, 0.2634, -0.3906, 0.8821, 0.2634, -0.3906, 0.8821, 2.555e-08, -1.0, 2.87e-07, 2.555e-08, -1.0, 2.87e-07, 2.555e-08, -1.0, 2.87e-07, 2.555e-08, -1.0, 2.87e-07, 2.555e-08, -1.0, 2.87e-07, -0.2843, 0.4626, -0.8398, -0.2843, 0.4626, -0.8398, -0.2843, 0.4626, -0.8398, -0.4186, -0.4763, -0.7732, -0.4186, -0.4763, -0.7732, -0.4186, -0.4763, -0.7732, -0.5545, 0.3795, -0.7406, -0.5545, 0.3795, -0.7406, -0.5545, 0.3795, -0.7406, -0.5545, 0.3795, -0.7406, 0.8162, -0.5389, -0.2082, 0.8162, -0.5389, -0.2082, 0.8162, -0.5389, -0.2082, 0.8162, -0.5389, -0.2082, 0.4668, 0.8842, 0.01435, 0.4668, 0.8842, 0.01435, 0.4668, 0.8842, 0.01435, -0.2643, 0.1611, 0.9509, -0.2643, 0.1611, 0.9509, -0.2643, 0.1611, 0.9509, -0.2643, 0.1611, 0.9509, -0.4668, -0.8842, -0.01435, -0.4668, -0.8842, -0.01435, -0.4668, -0.8842, -0.01435, -0.253, 0.1818, 0.9502, -0.253, 0.1818, 0.9502, -0.253, 0.1818, 0.9502, -0.253, 0.1818, 0.9502, -0.3177, 0.05803, 0.9464, -0.3177, 0.05803, 0.9464, -0.3177, 0.05803, 0.9464, -0.3177, 0.05803, 0.9464, 0.7775, -0.5938, -0.2073, 0.7775, -0.5938, -0.2073, 0.7775, -0.5938, -0.2073, 0.7775, -0.5938, -0.2073, 0.9538, -0.2258, -0.1981, 0.9538, -0.2258, -0.1981, 0.9538, -0.2258, -0.1981, 0.9538, -0.2258, -0.1981, -0.5316, 0.4173, -0.737, -0.5316, 0.4173, -0.737, -0.5316, 0.4173, -0.737, -0.5316, 0.4173, -0.737, -0.6554, 0.1722, -0.7354, -0.6554, 0.1722, -0.7354, -0.6554, 0.1722, -0.7354, -0.6554, 0.1722, -0.7354, -0.232, 0.3799, 0.8954, -0.232, 0.3799, 0.8954, -0.232, 0.3799, 0.8954, -0.232, 0.3799, 0.8954, -0.4101, 0.3799, -0.8292, -0.4101, 0.3799, -0.8292, -0.4101, 0.3799, -0.8292, -0.4101, 0.3799, -0.8292, 0.7849, 0.6194, 0.01435, 0.7849, 0.6194, 0.01435, 0.7849, 0.6194, 0.01435, 0.6442, -0.7621, -0.06416, 0.6442, -0.7621, -0.06416, 0.6442, -0.7621, -0.06416, 0.6442, -0.7621, -0.06416, -0.7849, -0.6194, -0.01435, -0.7849, -0.6194, -0.01435, -0.7849, -0.6194, -0.01435, 0.6621, -0.7467, -0.06375, 0.6621, -0.7467, -0.06375, 0.6621, -0.7467, -0.06375, 0.6621, -0.7467, -0.06375, 0.5513, -0.8317, -0.06563, 0.5513, -0.8317, -0.06563, 0.5513, -0.8317, -0.06563, 0.5513, -0.8317, -0.06563, -0.4594, 0.3347, -0.8228, -0.4594, 0.3347, -0.8228, -0.4594, 0.3347, -0.8228, -0.4594, 0.3347, -0.8228, -0.1339, 0.5801, -0.8034, -0.1339, 0.5801, -0.8034, -0.1339, 0.5801, -0.8034, -0.1339, 0.5801, -0.8034, -0.1962, 0.406, 0.8926, -0.1962, 0.406, 0.8926, -0.1962, 0.406, 0.8926, -0.1962, 0.406, 0.8926, -0.4096, 0.2334, 0.8819, -0.4096, 0.2334, 0.8819, -0.4096, 0.2334, 0.8819, -0.4096, 0.2334, 0.8819])] * 3)])

# ---- objects
ob_rubble5 = bpy.data.objects.new('Rubble5', me_plane_007)
ob_rubble4 = bpy.data.objects.new('Rubble4', me_plane_008)
ob_rubble3 = bpy.data.objects.new('Rubble3', me_plane_006)
ob_rubble2 = bpy.data.objects.new('Rubble2', me_plane_005)

# ---- transforms, parenting, visibility, modifiers, constraints
ob_rubble5.location = (0.0, 0.0, 0.0)
ob_rubble5.rotation_euler = (-1.629e-07, 0.0, 0.0)
ob_rubble5.color = (0.8, 0.8, 0.8, 1.0)
ob_rubble4.location = (0.0, 0.0, 0.0)
ob_rubble4.rotation_euler = (-1.629e-07, 0.0, 0.0)
ob_rubble4.color = (0.8, 0.8, 0.8, 1.0)
ob_rubble3.location = (0.0, 0.0, 0.0)
ob_rubble3.rotation_euler = (-1.629e-07, 0.0, 0.0)
ob_rubble3.color = (0.8, 0.8, 0.8, 1.0)
ob_rubble2.location = (0.0, 0.0, 0.0)
ob_rubble2.rotation_euler = (-1.629e-07, 0.0, 0.0)
ob_rubble2.color = (0.8, 0.8, 0.8, 1.0)

# ---- collection membership
col_collection.objects.link(ob_rubble5)
col_collection.objects.link(ob_rubble4)
col_collection.objects.link(ob_rubble3)
col_collection.objects.link(ob_rubble2)

# ---- scene / render settings (as saved in the file)
scene.frame_start = 1; scene.frame_end = 250; scene.frame_set(1)
scene.render.engine = 'BLENDER_EEVEE_NEXT'
bpy.context.view_layer.update()

# ---- added for rendering (the .blend has no active camera and no usable light): camera, sun
cam_auto = bpy.data.cameras.new('AutoCamera')
cam_auto.lens = 50.0
cam_auto.sensor_width = 36.0
cam_auto.clip_end = 1000.0
ob_auto_camera = bpy.data.objects.new('AutoCamera', cam_auto)
scene.collection.objects.link(ob_auto_camera)
ob_auto_camera.location = (1.88221, -2.44843, 1.56902)
ob_auto_camera.rotation_euler = (1.09748, -7.21219e-08, 0.694738)
scene.camera = ob_auto_camera
light_auto_sun = bpy.data.lights.new('AutoSun', 'SUN')
light_auto_sun.energy = 3.0
light_auto_sun.angle = 0.0523599
ob_auto_sun = bpy.data.objects.new('AutoSun', light_auto_sun)
scene.collection.objects.link(ob_auto_sun)
ob_auto_sun.rotation_euler = (0.872665, 0.174533, 0.523599)
bpy.context.view_layer.update()
